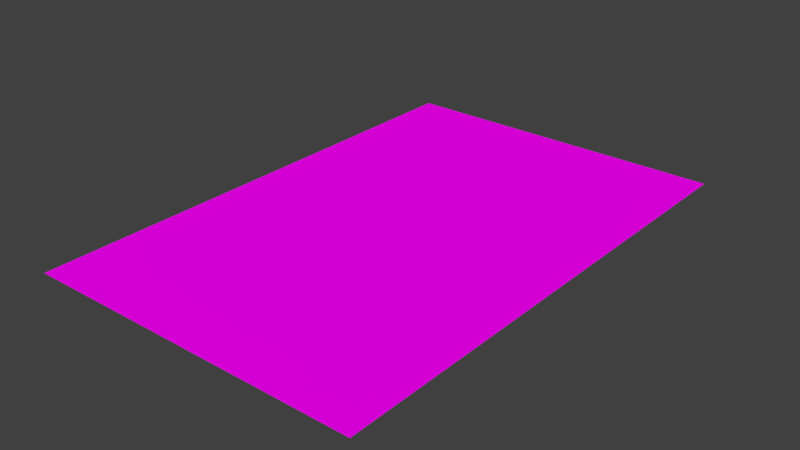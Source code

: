 # Source: WallSegment3x2.blend  (saved by Blender 2.79.0; exported with 4.5.12 LTS)
import bpy
from mathutils import Matrix  # noqa: F401  (used for matrix-valued properties, if any)

bpy.ops.wm.read_factory_settings(use_empty=True)
scene = bpy.context.scene
scene.name = 'Scene'

# ---- collections
col_collection_1 = bpy.data.collections.new('Collection 1'); scene.collection.children.link(col_collection_1)

# ---- images (referenced by path relative to the original .blend; pixels are not part of the script)
import os
ASSET_DIR = os.environ.get("B2B_ASSET_DIR", "")  # directory of the original .blend (textures are referenced by path, not embedded)
HERE = os.path.dirname(os.path.abspath(__file__))  # packed textures are extracted next to this script under _unpacked/

def load_image(name, relpath, width, height, colorspace="sRGB"):
    """Load a texture the original file referenced (path relative to the .blend, or extracted next to this script)."""
    p = next((c for c in (os.path.join(HERE, relpath), os.path.join(ASSET_DIR, relpath)) if relpath and os.path.exists(c)), "")
    if p:
        img = bpy.data.images.load(p, check_existing=True)
        img.name = name
    else:  # same state as the original file: an image datablock whose file is absent (Cycles renders it pink)
        img = bpy.data.images.new(name, width, height)
        img.source = "FILE"
        img.filepath = "//" + (relpath or name)
    img.colorspace_settings.name = colorspace
    return img
img_wallsegment3x2 = load_image('WallSegment3x2', '', 256, 384, 'sRGB')

# ---- materials (node trees are filled in below, after node groups)
mat_material = bpy.data.materials.new('Material')
mat_material.alpha_threshold = 0.0
mat_material.roughness = 0.5
mat_material.line_color = (0.0, 0.0, 0.0, 1.0)

# ---- material node trees
mat_material.use_nodes = True; mat_material.node_tree.nodes.clear()
_N = mat_material.node_tree.nodes; _L = mat_material.node_tree.links
n0 = _N.new('ShaderNodeOutputMaterial'); n0.name = 'Material Output'; n0.location = (300, 300)
n1 = _N.new('ShaderNodeBsdfDiffuse'); n1.name = 'Diffuse BSDF'; n1.location = (10, 300)
n2 = _N.new('ShaderNodeTexImage'); n2.name = 'Image Texture'; n2.location = (-180, 300)
n2.width = 140
n2.image = img_wallsegment3x2
_L.new(n1.outputs[0], n0.inputs[0])
_L.new(n2.outputs[0], n1.inputs[0])
n0.is_active_output = True

# ---- world
world_world = bpy.data.worlds.new('World'); scene.world = world_world
world_world.color = (0.05088, 0.05088, 0.05088)
world_world.use_sun_shadow = False
world_world.sun_shadow_jitter_overblur = 0.0
world_world.cycles.sampling_method = 'MANUAL'

# ---- meshes
me_cube = bpy.data.meshes.new('Cube')
me_cube.from_pydata([(-2.0, -1.0, 0.0), (-2.0, -3.0, 0.0), (-4.0, -3.0, 0.0), (-4.0, -1.0, 0.0), (4.768e-07, -1.0, 1.192e-07), (-7.153e-07, -3.0, 1.192e-07), (-2.0, 1.0, 4.768e-07), (-4.0, 1.0, 4.768e-07), (9.537e-07, 1.0, 5.96e-07), (-2.0, 3.0, 9.537e-07), (-4.0, 3.0, 9.537e-07), (1.431e-06, 3.0, 1.073e-06)], [], [(0, 3, 2, 1), (0, 1, 5, 4), (7, 6, 9, 10), (0, 4, 8, 6), (3, 0, 6, 7), (6, 8, 11, 9)])
_uv = me_cube.uv_layers.new(name='UVMap')
_uv.uv.foreach_set('vector', [0.5, 0.6666, 0.9999, 0.6666, 0.9999, 0.9999, 0.5, 0.9999, 0.5, 0.6666, 0.5, 0.9999, 9.998e-05, 0.9999, 9.998e-05, 0.6666, 0.9999, 0.3334, 0.5, 0.3334, 0.5, 0.0001, 0.9999, 9.998e-05, 0.5, 0.6666, 9.998e-05, 0.6666, 0.0001, 0.3334, 0.5, 0.3334, 0.9999, 0.6666, 0.5, 0.6666, 0.5, 0.3334, 0.9999, 0.3334, 0.5, 0.3334, 0.0001, 0.3334, 9.998e-05, 0.0001, 0.5, 0.0001])
me_cube.materials.append(mat_material)
me_cube.use_remesh_preserve_volume = False
me_cube.use_remesh_preserve_attributes = False
me_cube.use_mirror_vertex_groups = False
me_cube.use_paint_bone_selection = False
me_cube.use_paint_mask = True
me_cube.update()

# ---- objects
ob_cube = bpy.data.objects.new('Cube', me_cube)

# ---- transforms, parenting, visibility, modifiers, constraints
ob_cube.location = (0.0, 0.0, 0.0)
ob_cube.lock_rotations_4d = False
ob_cube.empty_display_type = 'ARROWS'
ob_cube.lineart.crease_threshold = 0.0

# ---- collection membership
col_collection_1.objects.link(ob_cube)

# ---- scene / render settings (as saved in the file)
scene.frame_start = 1; scene.frame_end = 250; scene.frame_set(1)
scene.render.engine = 'CYCLES'
scene.render.resolution_percentage = 50
scene.render.dither_intensity = 0.0
scene.cycles.use_denoising = False
scene.cycles.samples = 128
scene.cycles.sampling_pattern = 'TABULATED_SOBOL'
scene.cycles.use_adaptive_sampling = False
scene.cycles.use_light_tree = False
scene.cycles.blur_glossy = 0.0
scene.cycles.sample_clamp_indirect = 0.0
scene.view_settings.view_transform = 'Standard'
bpy.context.view_layer.update()

# ---- added for rendering (the .blend has no active camera and no usable light): camera, sun
cam_auto = bpy.data.cameras.new('AutoCamera')
cam_auto.lens = 50.0
cam_auto.sensor_width = 36.0
cam_auto.clip_end = 1000.0
ob_auto_camera = bpy.data.objects.new('AutoCamera', cam_auto)
scene.collection.objects.link(ob_auto_camera)
ob_auto_camera.location = (4.67189, -8.00627, 5.33751)
ob_auto_camera.rotation_euler = (1.09748, -7.21219e-08, 0.694738)
scene.camera = ob_auto_camera
light_auto_sun = bpy.data.lights.new('AutoSun', 'SUN')
light_auto_sun.energy = 3.0
light_auto_sun.angle = 0.0523599
ob_auto_sun = bpy.data.objects.new('AutoSun', light_auto_sun)
scene.collection.objects.link(ob_auto_sun)
ob_auto_sun.rotation_euler = (0.872665, 0.174533, 0.523599)
bpy.context.view_layer.update()
